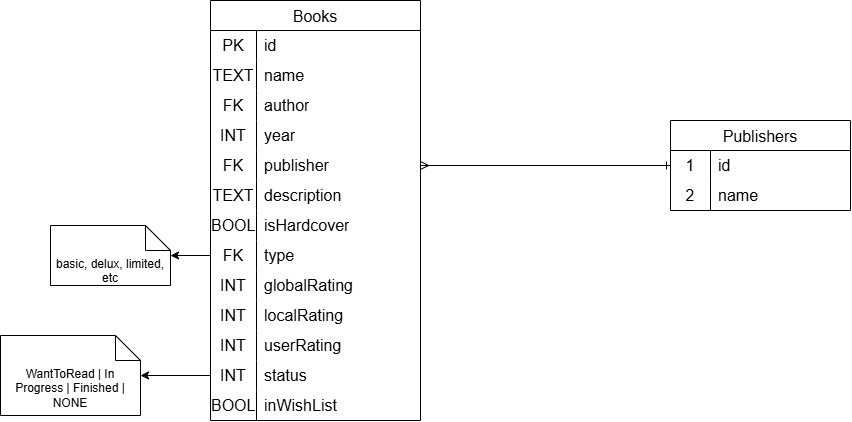

The diagram above was exported from draw.io. Its source (the exported page's mxGraphModel, read from the mxfile embedded in the PNG):
<mxGraphModel dx="1936" dy="1063" grid="1" gridSize="10" guides="1" tooltips="1" connect="1" arrows="1" fold="1" page="1" pageScale="1" pageWidth="850" pageHeight="1100" math="0" shadow="0">
  <root>
    <mxCell id="0" />
    <mxCell id="1" parent="0" />
    <mxCell id="xHI5TK5OoCVdtF4Rdfpz-2" parent="1" style="shape=table;startSize=30;container=1;collapsible=0;childLayout=tableLayout;fixedRows=1;rowLines=0;fontStyle=0;strokeColor=default;fontSize=16;" value="Books" vertex="1">
      <mxGeometry height="420" width="210" x="70" y="90" as="geometry" />
    </mxCell>
    <mxCell id="xHI5TK5OoCVdtF4Rdfpz-3" parent="xHI5TK5OoCVdtF4Rdfpz-2" style="shape=tableRow;horizontal=0;startSize=0;swimlaneHead=0;swimlaneBody=0;top=0;left=0;bottom=0;right=0;collapsible=0;dropTarget=0;fillColor=none;points=[[0,0.5],[1,0.5]];portConstraint=eastwest;strokeColor=inherit;fontSize=16;" value="" vertex="1">
      <mxGeometry height="30" width="210" y="30" as="geometry" />
    </mxCell>
    <mxCell id="xHI5TK5OoCVdtF4Rdfpz-4" parent="xHI5TK5OoCVdtF4Rdfpz-3" style="shape=partialRectangle;html=1;whiteSpace=wrap;connectable=0;fillColor=none;top=0;left=0;bottom=0;right=0;overflow=hidden;pointerEvents=1;strokeColor=inherit;fontSize=16;" value="PK" vertex="1">
      <mxGeometry height="30" width="46" as="geometry">
        <mxRectangle height="30" width="46" as="alternateBounds" />
      </mxGeometry>
    </mxCell>
    <mxCell id="xHI5TK5OoCVdtF4Rdfpz-5" parent="xHI5TK5OoCVdtF4Rdfpz-3" style="shape=partialRectangle;html=1;whiteSpace=wrap;connectable=0;fillColor=none;top=0;left=0;bottom=0;right=0;align=left;spacingLeft=6;overflow=hidden;strokeColor=inherit;fontSize=16;" value="id" vertex="1">
      <mxGeometry height="30" width="164" x="46" as="geometry">
        <mxRectangle height="30" width="164" as="alternateBounds" />
      </mxGeometry>
    </mxCell>
    <mxCell id="xHI5TK5OoCVdtF4Rdfpz-6" parent="xHI5TK5OoCVdtF4Rdfpz-2" style="shape=tableRow;horizontal=0;startSize=0;swimlaneHead=0;swimlaneBody=0;top=0;left=0;bottom=0;right=0;collapsible=0;dropTarget=0;fillColor=none;points=[[0,0.5],[1,0.5]];portConstraint=eastwest;strokeColor=inherit;fontSize=16;" value="" vertex="1">
      <mxGeometry height="30" width="210" y="60" as="geometry" />
    </mxCell>
    <mxCell id="xHI5TK5OoCVdtF4Rdfpz-7" parent="xHI5TK5OoCVdtF4Rdfpz-6" style="shape=partialRectangle;html=1;whiteSpace=wrap;connectable=0;fillColor=none;top=0;left=0;bottom=0;right=0;overflow=hidden;strokeColor=inherit;fontSize=16;" value="TEXT" vertex="1">
      <mxGeometry height="30" width="46" as="geometry">
        <mxRectangle height="30" width="46" as="alternateBounds" />
      </mxGeometry>
    </mxCell>
    <mxCell id="xHI5TK5OoCVdtF4Rdfpz-8" parent="xHI5TK5OoCVdtF4Rdfpz-6" style="shape=partialRectangle;html=1;whiteSpace=wrap;connectable=0;fillColor=none;top=0;left=0;bottom=0;right=0;align=left;spacingLeft=6;overflow=hidden;strokeColor=inherit;fontSize=16;" value="name" vertex="1">
      <mxGeometry height="30" width="164" x="46" as="geometry">
        <mxRectangle height="30" width="164" as="alternateBounds" />
      </mxGeometry>
    </mxCell>
    <mxCell id="xHI5TK5OoCVdtF4Rdfpz-9" parent="xHI5TK5OoCVdtF4Rdfpz-2" style="shape=tableRow;horizontal=0;startSize=0;swimlaneHead=0;swimlaneBody=0;top=0;left=0;bottom=0;right=0;collapsible=0;dropTarget=0;fillColor=none;points=[[0,0.5],[1,0.5]];portConstraint=eastwest;strokeColor=inherit;fontSize=16;" value="" vertex="1">
      <mxGeometry height="30" width="210" y="90" as="geometry" />
    </mxCell>
    <mxCell id="xHI5TK5OoCVdtF4Rdfpz-10" parent="xHI5TK5OoCVdtF4Rdfpz-9" style="shape=partialRectangle;html=1;whiteSpace=wrap;connectable=0;fillColor=none;top=0;left=0;bottom=0;right=0;overflow=hidden;strokeColor=inherit;fontSize=16;" value="FK" vertex="1">
      <mxGeometry height="30" width="46" as="geometry">
        <mxRectangle height="30" width="46" as="alternateBounds" />
      </mxGeometry>
    </mxCell>
    <mxCell id="xHI5TK5OoCVdtF4Rdfpz-11" parent="xHI5TK5OoCVdtF4Rdfpz-9" style="shape=partialRectangle;html=1;whiteSpace=wrap;connectable=0;fillColor=none;top=0;left=0;bottom=0;right=0;align=left;spacingLeft=6;overflow=hidden;strokeColor=inherit;fontSize=16;" value="author" vertex="1">
      <mxGeometry height="30" width="164" x="46" as="geometry">
        <mxRectangle height="30" width="164" as="alternateBounds" />
      </mxGeometry>
    </mxCell>
    <mxCell id="xHI5TK5OoCVdtF4Rdfpz-15" parent="xHI5TK5OoCVdtF4Rdfpz-2" style="shape=tableRow;horizontal=0;startSize=0;swimlaneHead=0;swimlaneBody=0;top=0;left=0;bottom=0;right=0;collapsible=0;dropTarget=0;fillColor=none;points=[[0,0.5],[1,0.5]];portConstraint=eastwest;strokeColor=inherit;fontSize=16;" vertex="1">
      <mxGeometry height="30" width="210" y="120" as="geometry" />
    </mxCell>
    <mxCell id="xHI5TK5OoCVdtF4Rdfpz-16" parent="xHI5TK5OoCVdtF4Rdfpz-15" style="shape=partialRectangle;html=1;whiteSpace=wrap;connectable=0;fillColor=none;top=0;left=0;bottom=0;right=0;overflow=hidden;strokeColor=inherit;fontSize=16;" value="INT" vertex="1">
      <mxGeometry height="30" width="46" as="geometry">
        <mxRectangle height="30" width="46" as="alternateBounds" />
      </mxGeometry>
    </mxCell>
    <mxCell id="xHI5TK5OoCVdtF4Rdfpz-17" parent="xHI5TK5OoCVdtF4Rdfpz-15" style="shape=partialRectangle;html=1;whiteSpace=wrap;connectable=0;fillColor=none;top=0;left=0;bottom=0;right=0;align=left;spacingLeft=6;overflow=hidden;strokeColor=inherit;fontSize=16;" value="year" vertex="1">
      <mxGeometry height="30" width="164" x="46" as="geometry">
        <mxRectangle height="30" width="164" as="alternateBounds" />
      </mxGeometry>
    </mxCell>
    <mxCell id="xHI5TK5OoCVdtF4Rdfpz-12" parent="xHI5TK5OoCVdtF4Rdfpz-2" style="shape=tableRow;horizontal=0;startSize=0;swimlaneHead=0;swimlaneBody=0;top=0;left=0;bottom=0;right=0;collapsible=0;dropTarget=0;fillColor=none;points=[[0,0.5],[1,0.5]];portConstraint=eastwest;strokeColor=inherit;fontSize=16;" vertex="1">
      <mxGeometry height="30" width="210" y="150" as="geometry" />
    </mxCell>
    <mxCell id="xHI5TK5OoCVdtF4Rdfpz-13" parent="xHI5TK5OoCVdtF4Rdfpz-12" style="shape=partialRectangle;html=1;whiteSpace=wrap;connectable=0;fillColor=none;top=0;left=0;bottom=0;right=0;overflow=hidden;strokeColor=inherit;fontSize=16;" value="FK" vertex="1">
      <mxGeometry height="30" width="46" as="geometry">
        <mxRectangle height="30" width="46" as="alternateBounds" />
      </mxGeometry>
    </mxCell>
    <mxCell id="xHI5TK5OoCVdtF4Rdfpz-14" parent="xHI5TK5OoCVdtF4Rdfpz-12" style="shape=partialRectangle;html=1;whiteSpace=wrap;connectable=0;fillColor=none;top=0;left=0;bottom=0;right=0;align=left;spacingLeft=6;overflow=hidden;strokeColor=inherit;fontSize=16;" value="publisher" vertex="1">
      <mxGeometry height="30" width="164" x="46" as="geometry">
        <mxRectangle height="30" width="164" as="alternateBounds" />
      </mxGeometry>
    </mxCell>
    <mxCell id="xHI5TK5OoCVdtF4Rdfpz-18" parent="xHI5TK5OoCVdtF4Rdfpz-2" style="shape=tableRow;horizontal=0;startSize=0;swimlaneHead=0;swimlaneBody=0;top=0;left=0;bottom=0;right=0;collapsible=0;dropTarget=0;fillColor=none;points=[[0,0.5],[1,0.5]];portConstraint=eastwest;strokeColor=inherit;fontSize=16;" vertex="1">
      <mxGeometry height="30" width="210" y="180" as="geometry" />
    </mxCell>
    <mxCell id="xHI5TK5OoCVdtF4Rdfpz-19" parent="xHI5TK5OoCVdtF4Rdfpz-18" style="shape=partialRectangle;html=1;whiteSpace=wrap;connectable=0;fillColor=none;top=0;left=0;bottom=0;right=0;overflow=hidden;strokeColor=inherit;fontSize=16;" value="TEXT" vertex="1">
      <mxGeometry height="30" width="46" as="geometry">
        <mxRectangle height="30" width="46" as="alternateBounds" />
      </mxGeometry>
    </mxCell>
    <mxCell id="xHI5TK5OoCVdtF4Rdfpz-20" parent="xHI5TK5OoCVdtF4Rdfpz-18" style="shape=partialRectangle;html=1;whiteSpace=wrap;connectable=0;fillColor=none;top=0;left=0;bottom=0;right=0;align=left;spacingLeft=6;overflow=hidden;strokeColor=inherit;fontSize=16;" value="description" vertex="1">
      <mxGeometry height="30" width="164" x="46" as="geometry">
        <mxRectangle height="30" width="164" as="alternateBounds" />
      </mxGeometry>
    </mxCell>
    <mxCell id="xHI5TK5OoCVdtF4Rdfpz-31" parent="xHI5TK5OoCVdtF4Rdfpz-2" style="shape=tableRow;horizontal=0;startSize=0;swimlaneHead=0;swimlaneBody=0;top=0;left=0;bottom=0;right=0;collapsible=0;dropTarget=0;fillColor=none;points=[[0,0.5],[1,0.5]];portConstraint=eastwest;strokeColor=inherit;fontSize=16;" vertex="1">
      <mxGeometry height="30" width="210" y="210" as="geometry" />
    </mxCell>
    <mxCell id="xHI5TK5OoCVdtF4Rdfpz-32" parent="xHI5TK5OoCVdtF4Rdfpz-31" style="shape=partialRectangle;html=1;whiteSpace=wrap;connectable=0;fillColor=none;top=0;left=0;bottom=0;right=0;overflow=hidden;strokeColor=inherit;fontSize=16;" value="BOOL" vertex="1">
      <mxGeometry height="30" width="46" as="geometry">
        <mxRectangle height="30" width="46" as="alternateBounds" />
      </mxGeometry>
    </mxCell>
    <mxCell id="xHI5TK5OoCVdtF4Rdfpz-33" parent="xHI5TK5OoCVdtF4Rdfpz-31" style="shape=partialRectangle;html=1;whiteSpace=wrap;connectable=0;fillColor=none;top=0;left=0;bottom=0;right=0;align=left;spacingLeft=6;overflow=hidden;strokeColor=inherit;fontSize=16;" value="isHardcover" vertex="1">
      <mxGeometry height="30" width="164" x="46" as="geometry">
        <mxRectangle height="30" width="164" as="alternateBounds" />
      </mxGeometry>
    </mxCell>
    <mxCell id="xHI5TK5OoCVdtF4Rdfpz-34" parent="xHI5TK5OoCVdtF4Rdfpz-2" style="shape=tableRow;horizontal=0;startSize=0;swimlaneHead=0;swimlaneBody=0;top=0;left=0;bottom=0;right=0;collapsible=0;dropTarget=0;fillColor=none;points=[[0,0.5],[1,0.5]];portConstraint=eastwest;strokeColor=inherit;fontSize=16;" vertex="1">
      <mxGeometry height="30" width="210" y="240" as="geometry" />
    </mxCell>
    <mxCell id="xHI5TK5OoCVdtF4Rdfpz-35" parent="xHI5TK5OoCVdtF4Rdfpz-34" style="shape=partialRectangle;html=1;whiteSpace=wrap;connectable=0;fillColor=none;top=0;left=0;bottom=0;right=0;overflow=hidden;strokeColor=inherit;fontSize=16;" value="FK" vertex="1">
      <mxGeometry height="30" width="46" as="geometry">
        <mxRectangle height="30" width="46" as="alternateBounds" />
      </mxGeometry>
    </mxCell>
    <mxCell id="xHI5TK5OoCVdtF4Rdfpz-36" parent="xHI5TK5OoCVdtF4Rdfpz-34" style="shape=partialRectangle;html=1;whiteSpace=wrap;connectable=0;fillColor=none;top=0;left=0;bottom=0;right=0;align=left;spacingLeft=6;overflow=hidden;strokeColor=inherit;fontSize=16;" value="type" vertex="1">
      <mxGeometry height="30" width="164" x="46" as="geometry">
        <mxRectangle height="30" width="164" as="alternateBounds" />
      </mxGeometry>
    </mxCell>
    <mxCell id="xHI5TK5OoCVdtF4Rdfpz-51" parent="xHI5TK5OoCVdtF4Rdfpz-2" style="shape=tableRow;horizontal=0;startSize=0;swimlaneHead=0;swimlaneBody=0;top=0;left=0;bottom=0;right=0;collapsible=0;dropTarget=0;fillColor=none;points=[[0,0.5],[1,0.5]];portConstraint=eastwest;strokeColor=inherit;fontSize=16;" vertex="1">
      <mxGeometry height="30" width="210" y="270" as="geometry" />
    </mxCell>
    <mxCell id="xHI5TK5OoCVdtF4Rdfpz-52" parent="xHI5TK5OoCVdtF4Rdfpz-51" style="shape=partialRectangle;html=1;whiteSpace=wrap;connectable=0;fillColor=none;top=0;left=0;bottom=0;right=0;overflow=hidden;strokeColor=inherit;fontSize=16;" value="INT" vertex="1">
      <mxGeometry height="30" width="46" as="geometry">
        <mxRectangle height="30" width="46" as="alternateBounds" />
      </mxGeometry>
    </mxCell>
    <mxCell id="xHI5TK5OoCVdtF4Rdfpz-53" parent="xHI5TK5OoCVdtF4Rdfpz-51" style="shape=partialRectangle;html=1;whiteSpace=wrap;connectable=0;fillColor=none;top=0;left=0;bottom=0;right=0;align=left;spacingLeft=6;overflow=hidden;strokeColor=inherit;fontSize=16;" value="globalRating" vertex="1">
      <mxGeometry height="30" width="164" x="46" as="geometry">
        <mxRectangle height="30" width="164" as="alternateBounds" />
      </mxGeometry>
    </mxCell>
    <mxCell id="xHI5TK5OoCVdtF4Rdfpz-54" parent="xHI5TK5OoCVdtF4Rdfpz-2" style="shape=tableRow;horizontal=0;startSize=0;swimlaneHead=0;swimlaneBody=0;top=0;left=0;bottom=0;right=0;collapsible=0;dropTarget=0;fillColor=none;points=[[0,0.5],[1,0.5]];portConstraint=eastwest;strokeColor=inherit;fontSize=16;" vertex="1">
      <mxGeometry height="30" width="210" y="300" as="geometry" />
    </mxCell>
    <mxCell id="xHI5TK5OoCVdtF4Rdfpz-55" parent="xHI5TK5OoCVdtF4Rdfpz-54" style="shape=partialRectangle;html=1;whiteSpace=wrap;connectable=0;fillColor=none;top=0;left=0;bottom=0;right=0;overflow=hidden;strokeColor=inherit;fontSize=16;" value="INT" vertex="1">
      <mxGeometry height="30" width="46" as="geometry">
        <mxRectangle height="30" width="46" as="alternateBounds" />
      </mxGeometry>
    </mxCell>
    <mxCell id="xHI5TK5OoCVdtF4Rdfpz-56" parent="xHI5TK5OoCVdtF4Rdfpz-54" style="shape=partialRectangle;html=1;whiteSpace=wrap;connectable=0;fillColor=none;top=0;left=0;bottom=0;right=0;align=left;spacingLeft=6;overflow=hidden;strokeColor=inherit;fontSize=16;" value="localRating" vertex="1">
      <mxGeometry height="30" width="164" x="46" as="geometry">
        <mxRectangle height="30" width="164" as="alternateBounds" />
      </mxGeometry>
    </mxCell>
    <mxCell id="xHI5TK5OoCVdtF4Rdfpz-57" parent="xHI5TK5OoCVdtF4Rdfpz-2" style="shape=tableRow;horizontal=0;startSize=0;swimlaneHead=0;swimlaneBody=0;top=0;left=0;bottom=0;right=0;collapsible=0;dropTarget=0;fillColor=none;points=[[0,0.5],[1,0.5]];portConstraint=eastwest;strokeColor=inherit;fontSize=16;" vertex="1">
      <mxGeometry height="30" width="210" y="330" as="geometry" />
    </mxCell>
    <mxCell id="xHI5TK5OoCVdtF4Rdfpz-58" parent="xHI5TK5OoCVdtF4Rdfpz-57" style="shape=partialRectangle;html=1;whiteSpace=wrap;connectable=0;fillColor=none;top=0;left=0;bottom=0;right=0;overflow=hidden;strokeColor=inherit;fontSize=16;" value="INT" vertex="1">
      <mxGeometry height="30" width="46" as="geometry">
        <mxRectangle height="30" width="46" as="alternateBounds" />
      </mxGeometry>
    </mxCell>
    <mxCell id="xHI5TK5OoCVdtF4Rdfpz-59" parent="xHI5TK5OoCVdtF4Rdfpz-57" style="shape=partialRectangle;html=1;whiteSpace=wrap;connectable=0;fillColor=none;top=0;left=0;bottom=0;right=0;align=left;spacingLeft=6;overflow=hidden;strokeColor=inherit;fontSize=16;" value="userRating" vertex="1">
      <mxGeometry height="30" width="164" x="46" as="geometry">
        <mxRectangle height="30" width="164" as="alternateBounds" />
      </mxGeometry>
    </mxCell>
    <mxCell id="xHI5TK5OoCVdtF4Rdfpz-60" parent="xHI5TK5OoCVdtF4Rdfpz-2" style="shape=tableRow;horizontal=0;startSize=0;swimlaneHead=0;swimlaneBody=0;top=0;left=0;bottom=0;right=0;collapsible=0;dropTarget=0;fillColor=none;points=[[0,0.5],[1,0.5]];portConstraint=eastwest;strokeColor=inherit;fontSize=16;" vertex="1">
      <mxGeometry height="30" width="210" y="360" as="geometry" />
    </mxCell>
    <mxCell id="xHI5TK5OoCVdtF4Rdfpz-61" parent="xHI5TK5OoCVdtF4Rdfpz-60" style="shape=partialRectangle;html=1;whiteSpace=wrap;connectable=0;fillColor=none;top=0;left=0;bottom=0;right=0;overflow=hidden;strokeColor=inherit;fontSize=16;" value="INT" vertex="1">
      <mxGeometry height="30" width="46" as="geometry">
        <mxRectangle height="30" width="46" as="alternateBounds" />
      </mxGeometry>
    </mxCell>
    <mxCell id="xHI5TK5OoCVdtF4Rdfpz-62" parent="xHI5TK5OoCVdtF4Rdfpz-60" style="shape=partialRectangle;html=1;whiteSpace=wrap;connectable=0;fillColor=none;top=0;left=0;bottom=0;right=0;align=left;spacingLeft=6;overflow=hidden;strokeColor=inherit;fontSize=16;" value="status" vertex="1">
      <mxGeometry height="30" width="164" x="46" as="geometry">
        <mxRectangle height="30" width="164" as="alternateBounds" />
      </mxGeometry>
    </mxCell>
    <mxCell id="xHI5TK5OoCVdtF4Rdfpz-66" parent="xHI5TK5OoCVdtF4Rdfpz-2" style="shape=tableRow;horizontal=0;startSize=0;swimlaneHead=0;swimlaneBody=0;top=0;left=0;bottom=0;right=0;collapsible=0;dropTarget=0;fillColor=none;points=[[0,0.5],[1,0.5]];portConstraint=eastwest;strokeColor=inherit;fontSize=16;" vertex="1">
      <mxGeometry height="30" width="210" y="390" as="geometry" />
    </mxCell>
    <mxCell id="xHI5TK5OoCVdtF4Rdfpz-67" parent="xHI5TK5OoCVdtF4Rdfpz-66" style="shape=partialRectangle;html=1;whiteSpace=wrap;connectable=0;fillColor=none;top=0;left=0;bottom=0;right=0;overflow=hidden;strokeColor=inherit;fontSize=16;" value="BOOL" vertex="1">
      <mxGeometry height="30" width="46" as="geometry">
        <mxRectangle height="30" width="46" as="alternateBounds" />
      </mxGeometry>
    </mxCell>
    <mxCell id="xHI5TK5OoCVdtF4Rdfpz-68" parent="xHI5TK5OoCVdtF4Rdfpz-66" style="shape=partialRectangle;html=1;whiteSpace=wrap;connectable=0;fillColor=none;top=0;left=0;bottom=0;right=0;align=left;spacingLeft=6;overflow=hidden;strokeColor=inherit;fontSize=16;" value="inWishList" vertex="1">
      <mxGeometry height="30" width="164" x="46" as="geometry">
        <mxRectangle height="30" width="164" as="alternateBounds" />
      </mxGeometry>
    </mxCell>
    <mxCell id="xHI5TK5OoCVdtF4Rdfpz-21" parent="1" style="shape=table;startSize=30;container=1;collapsible=0;childLayout=tableLayout;fixedRows=1;rowLines=0;fontStyle=0;strokeColor=default;fontSize=16;" value="Publishers" vertex="1">
      <mxGeometry height="90" width="180" x="530" y="210" as="geometry" />
    </mxCell>
    <mxCell id="xHI5TK5OoCVdtF4Rdfpz-22" parent="xHI5TK5OoCVdtF4Rdfpz-21" style="shape=tableRow;horizontal=0;startSize=0;swimlaneHead=0;swimlaneBody=0;top=0;left=0;bottom=0;right=0;collapsible=0;dropTarget=0;fillColor=none;points=[[0,0.5],[1,0.5]];portConstraint=eastwest;strokeColor=inherit;fontSize=16;" value="" vertex="1">
      <mxGeometry height="30" width="180" y="30" as="geometry" />
    </mxCell>
    <mxCell id="xHI5TK5OoCVdtF4Rdfpz-23" parent="xHI5TK5OoCVdtF4Rdfpz-22" style="shape=partialRectangle;html=1;whiteSpace=wrap;connectable=0;fillColor=none;top=0;left=0;bottom=0;right=0;overflow=hidden;pointerEvents=1;strokeColor=inherit;fontSize=16;" value="1" vertex="1">
      <mxGeometry height="30" width="40" as="geometry">
        <mxRectangle height="30" width="40" as="alternateBounds" />
      </mxGeometry>
    </mxCell>
    <mxCell id="xHI5TK5OoCVdtF4Rdfpz-24" parent="xHI5TK5OoCVdtF4Rdfpz-22" style="shape=partialRectangle;html=1;whiteSpace=wrap;connectable=0;fillColor=none;top=0;left=0;bottom=0;right=0;align=left;spacingLeft=6;overflow=hidden;strokeColor=inherit;fontSize=16;" value="id" vertex="1">
      <mxGeometry height="30" width="140" x="40" as="geometry">
        <mxRectangle height="30" width="140" as="alternateBounds" />
      </mxGeometry>
    </mxCell>
    <mxCell id="xHI5TK5OoCVdtF4Rdfpz-25" parent="xHI5TK5OoCVdtF4Rdfpz-21" style="shape=tableRow;horizontal=0;startSize=0;swimlaneHead=0;swimlaneBody=0;top=0;left=0;bottom=0;right=0;collapsible=0;dropTarget=0;fillColor=none;points=[[0,0.5],[1,0.5]];portConstraint=eastwest;strokeColor=inherit;fontSize=16;" value="" vertex="1">
      <mxGeometry height="30" width="180" y="60" as="geometry" />
    </mxCell>
    <mxCell id="xHI5TK5OoCVdtF4Rdfpz-26" parent="xHI5TK5OoCVdtF4Rdfpz-25" style="shape=partialRectangle;html=1;whiteSpace=wrap;connectable=0;fillColor=none;top=0;left=0;bottom=0;right=0;overflow=hidden;strokeColor=inherit;fontSize=16;" value="2" vertex="1">
      <mxGeometry height="30" width="40" as="geometry">
        <mxRectangle height="30" width="40" as="alternateBounds" />
      </mxGeometry>
    </mxCell>
    <mxCell id="xHI5TK5OoCVdtF4Rdfpz-27" parent="xHI5TK5OoCVdtF4Rdfpz-25" style="shape=partialRectangle;html=1;whiteSpace=wrap;connectable=0;fillColor=none;top=0;left=0;bottom=0;right=0;align=left;spacingLeft=6;overflow=hidden;strokeColor=inherit;fontSize=16;" value="name" vertex="1">
      <mxGeometry height="30" width="140" x="40" as="geometry">
        <mxRectangle height="30" width="140" as="alternateBounds" />
      </mxGeometry>
    </mxCell>
    <mxCell id="xHI5TK5OoCVdtF4Rdfpz-47" parent="1" style="shape=note2;boundedLbl=1;whiteSpace=wrap;html=1;size=25;verticalAlign=top;align=center;" value="basic, delux, limited, etc" vertex="1">
      <mxGeometry height="60" width="120" x="-90" y="315" as="geometry" />
    </mxCell>
    <mxCell id="xHI5TK5OoCVdtF4Rdfpz-48" edge="1" parent="1" source="xHI5TK5OoCVdtF4Rdfpz-34" style="edgeStyle=orthogonalEdgeStyle;rounded=0;orthogonalLoop=1;jettySize=auto;html=1;" target="xHI5TK5OoCVdtF4Rdfpz-47">
      <mxGeometry relative="1" as="geometry" />
    </mxCell>
    <mxCell id="xHI5TK5OoCVdtF4Rdfpz-49" edge="1" parent="1" source="xHI5TK5OoCVdtF4Rdfpz-12" style="edgeStyle=orthogonalEdgeStyle;rounded=0;orthogonalLoop=1;jettySize=auto;html=1;startArrow=ERmany;startFill=0;endArrow=ERone;endFill=0;" target="xHI5TK5OoCVdtF4Rdfpz-22">
      <mxGeometry relative="1" as="geometry" />
    </mxCell>
    <mxCell id="xHI5TK5OoCVdtF4Rdfpz-69" parent="1" style="shape=note2;boundedLbl=1;whiteSpace=wrap;html=1;size=25;verticalAlign=top;align=center;" value="WantToRead | In Progress | Finished | NONE" vertex="1">
      <mxGeometry height="80" width="140" x="-140" y="425" as="geometry" />
    </mxCell>
    <mxCell id="xHI5TK5OoCVdtF4Rdfpz-70" edge="1" parent="1" source="xHI5TK5OoCVdtF4Rdfpz-60" style="edgeStyle=orthogonalEdgeStyle;rounded=0;orthogonalLoop=1;jettySize=auto;html=1;" target="xHI5TK5OoCVdtF4Rdfpz-69">
      <mxGeometry relative="1" as="geometry" />
    </mxCell>
  </root>
</mxGraphModel>